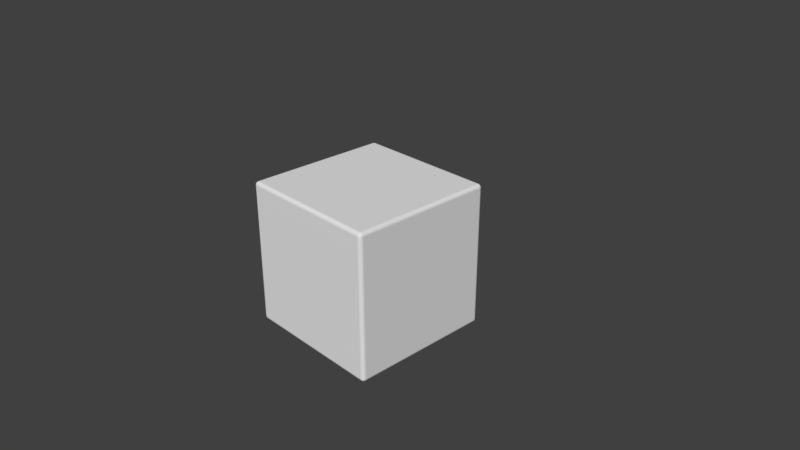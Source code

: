 # Source: dado.blend  (saved by Blender 2.79.0; exported with 4.5.12 LTS)
import bpy
from mathutils import Matrix  # noqa: F401  (used for matrix-valued properties, if any)

bpy.ops.wm.read_factory_settings(use_empty=True)
scene = bpy.context.scene
scene.name = 'Scene'

# ---- collections
col_collection_1 = bpy.data.collections.new('Collection 1'); scene.collection.children.link(col_collection_1)

# ---- materials (node trees are filled in below, after node groups)
mat_material = bpy.data.materials.new('Material')
mat_material.alpha_threshold = 0.0
mat_material.use_transparent_shadow = False
mat_material.roughness = 0.5
mat_material.line_color = (0.0, 0.0, 0.0, 1.0)

# ---- material node trees

# ---- world
world_world = bpy.data.worlds.new('World'); scene.world = world_world
world_world.color = (0.05088, 0.05088, 0.05088)
world_world.use_sun_shadow = False
world_world.sun_shadow_jitter_overblur = 0.0
world_world.cycles.sampling_method = 'MANUAL'

# ---- cameras
cam_camera = bpy.data.cameras.new('Camera')
cam_camera.clip_end = 100.0
cam_camera.lens = 35.0
cam_camera.sensor_width = 32.0
cam_camera.sensor_height = 18.0
cam_camera.ortho_scale = 7.314
cam_camera.dof.focus_distance = 0.0
cam_camera.dof.aperture_fstop = 128.0

# ---- meshes
me_cube = bpy.data.meshes.new('Cube')
me_cube.from_pydata([(1.0, 0.9499, -0.9499), (0.9499, 0.9499, -1.0), (0.9499, 1.0, -0.9499), (0.9983, 0.9499, -0.9629), (0.9933, 0.9499, -0.975), (0.9853, 0.9499, -0.9853), (0.9983, 0.9629, -0.9499), (0.9963, 0.9633, -0.9634), (0.9912, 0.9631, -0.975), (0.9842, 0.9628, -0.9841), (0.9933, 0.975, -0.9499), (0.9912, 0.9751, -0.9631), (0.9869, 0.9738, -0.9738), (0.9815, 0.9727, -0.9814), (0.9788, 0.9788, -0.9788), (0.9499, 0.9629, -0.9983), (0.9499, 0.975, -0.9933), (0.9499, 0.9853, -0.9853), (0.9629, 0.9499, -0.9983), (0.9633, 0.9634, -0.9963), (0.9631, 0.975, -0.9912), (0.9628, 0.9841, -0.9842), (0.975, 0.9499, -0.9933), (0.9751, 0.9631, -0.9912), (0.9738, 0.9738, -0.9869), (0.9727, 0.9814, -0.9815), (0.9629, 0.9983, -0.9499), (0.975, 0.9933, -0.9499), (0.9853, 0.9853, -0.9499), (0.9499, 0.9983, -0.9629), (0.9634, 0.9963, -0.9633), (0.975, 0.9912, -0.9631), (0.9841, 0.9842, -0.9628), (0.9499, 0.9933, -0.975), (0.9631, 0.9912, -0.9751), (0.9738, 0.9869, -0.9738), (0.9814, 0.9815, -0.9727), (1.0, -0.9499, -0.9499), (0.9499, -1.0, -0.9499), (0.9499, -0.9499, -1.0), (0.9983, -0.9629, -0.9499), (0.9933, -0.975, -0.9499), (0.9853, -0.9853, -0.9499), (0.9983, -0.9499, -0.9629), (0.9963, -0.9634, -0.9633), (0.9912, -0.975, -0.9631), (0.9842, -0.9841, -0.9628), (0.9933, -0.9499, -0.975), (0.9912, -0.9631, -0.9751), (0.9869, -0.9738, -0.9738), (0.9815, -0.9814, -0.9727), (0.9788, -0.9788, -0.9788), (0.9499, -0.9983, -0.9629), (0.9499, -0.9933, -0.975), (0.9499, -0.9853, -0.9853), (0.9629, -0.9983, -0.9499), (0.9633, -0.9963, -0.9634), (0.9631, -0.9912, -0.975), (0.9628, -0.9842, -0.9841), (0.975, -0.9933, -0.9499), (0.9751, -0.9912, -0.9631), (0.9738, -0.9869, -0.9738), (0.9727, -0.9815, -0.9814), (0.9629, -0.9499, -0.9983), (0.975, -0.9499, -0.9933), (0.9853, -0.9499, -0.9853), (0.9499, -0.9629, -0.9983), (0.9634, -0.9633, -0.9963), (0.975, -0.9631, -0.9912), (0.9841, -0.9628, -0.9842), (0.9499, -0.975, -0.9933), (0.9631, -0.9751, -0.9912), (0.9738, -0.9738, -0.9869), (0.9814, -0.9727, -0.9815), (-0.9499, -1.0, -0.9499), (-1.0, -0.9499, -0.9499), (-0.9499, -0.9499, -1.0), (-0.9629, -0.9983, -0.9499), (-0.975, -0.9933, -0.9499), (-0.9853, -0.9853, -0.9499), (-0.9499, -0.9983, -0.9629), (-0.9634, -0.9963, -0.9633), (-0.975, -0.9912, -0.9631), (-0.9841, -0.9842, -0.9628), (-0.9499, -0.9933, -0.975), (-0.9631, -0.9912, -0.9751), (-0.9738, -0.9869, -0.9738), (-0.9814, -0.9815, -0.9727), (-0.9788, -0.9788, -0.9788), (-0.9983, -0.9499, -0.9629), (-0.9933, -0.9499, -0.975), (-0.9853, -0.9499, -0.9853), (-0.9983, -0.9629, -0.9499), (-0.9963, -0.9633, -0.9634), (-0.9912, -0.9631, -0.975), (-0.9842, -0.9628, -0.9841), (-0.9933, -0.975, -0.9499), (-0.9912, -0.9751, -0.9631), (-0.9869, -0.9738, -0.9738), (-0.9815, -0.9727, -0.9814), (-0.9499, -0.9629, -0.9983), (-0.9499, -0.975, -0.9933), (-0.9499, -0.9853, -0.9853), (-0.9629, -0.9499, -0.9983), (-0.9633, -0.9634, -0.9963), (-0.9631, -0.975, -0.9912), (-0.9628, -0.9841, -0.9842), (-0.975, -0.9499, -0.9933), (-0.9751, -0.9631, -0.9912), (-0.9738, -0.9738, -0.9869), (-0.9727, -0.9814, -0.9815), (-0.9499, 1.0, -0.9499), (-0.9499, 0.9499, -1.0), (-1.0, 0.9499, -0.9499), (-0.9499, 0.9983, -0.9629), (-0.9499, 0.9933, -0.975), (-0.9499, 0.9853, -0.9853), (-0.9629, 0.9983, -0.9499), (-0.9633, 0.9963, -0.9634), (-0.9631, 0.9912, -0.975), (-0.9628, 0.9842, -0.9841), (-0.975, 0.9933, -0.9499), (-0.9751, 0.9912, -0.9631), (-0.9738, 0.9869, -0.9738), (-0.9727, 0.9815, -0.9814), (-0.9788, 0.9788, -0.9788), (-0.9629, 0.9499, -0.9983), (-0.975, 0.9499, -0.9933), (-0.9853, 0.9499, -0.9853), (-0.9499, 0.9629, -0.9983), (-0.9634, 0.9633, -0.9963), (-0.975, 0.9631, -0.9912), (-0.9841, 0.9628, -0.9842), (-0.9499, 0.975, -0.9933), (-0.9631, 0.9751, -0.9912), (-0.9738, 0.9738, -0.9869), (-0.9814, 0.9727, -0.9815), (-0.9983, 0.9629, -0.9499), (-0.9933, 0.975, -0.9499), (-0.9853, 0.9853, -0.9499), (-0.9983, 0.9499, -0.9629), (-0.9963, 0.9634, -0.9633), (-0.9912, 0.975, -0.9631), (-0.9842, 0.9841, -0.9628), (-0.9933, 0.9499, -0.975), (-0.9912, 0.9631, -0.9751), (-0.9869, 0.9738, -0.9738), (-0.9814, 0.9814, -0.9727), (0.9499, 1.0, 0.9499), (0.9499, 0.9499, 1.0), (1.0, 0.9499, 0.9499), (0.9499, 0.9983, 0.9629), (0.9499, 0.9933, 0.975), (0.9499, 0.9853, 0.9853), (0.9629, 0.9983, 0.9499), (0.9633, 0.9963, 0.9634), (0.9631, 0.9912, 0.975), (0.9628, 0.9842, 0.9841), (0.975, 0.9933, 0.9499), (0.9751, 0.9912, 0.9631), (0.9738, 0.9869, 0.9738), (0.9727, 0.9814, 0.9814), (0.9788, 0.9788, 0.9788), (0.9629, 0.9499, 0.9983), (0.975, 0.9499, 0.9933), (0.9853, 0.9499, 0.9853), (0.9499, 0.9629, 0.9983), (0.9634, 0.9633, 0.9963), (0.975, 0.9631, 0.9912), (0.9841, 0.9628, 0.9842), (0.9499, 0.975, 0.9933), (0.9631, 0.9751, 0.9912), (0.9738, 0.9738, 0.9869), (0.9814, 0.9727, 0.9815), (0.9983, 0.9629, 0.9499), (0.9933, 0.975, 0.9499), (0.9853, 0.9853, 0.9499), (0.9983, 0.9499, 0.9629), (0.9963, 0.9634, 0.9633), (0.9912, 0.975, 0.9631), (0.9842, 0.9841, 0.9628), (0.9933, 0.9499, 0.975), (0.9912, 0.9631, 0.9751), (0.9869, 0.9738, 0.9738), (0.9815, 0.9814, 0.9727), (0.9499, -1.0, 0.9499), (1.0, -0.9499, 0.9499), (0.9499, -0.9499, 1.0), (0.9629, -0.9983, 0.9499), (0.975, -0.9933, 0.9499), (0.9853, -0.9853, 0.9499), (0.9499, -0.9983, 0.9629), (0.9634, -0.9963, 0.9633), (0.975, -0.9912, 0.9631), (0.9841, -0.9842, 0.9628), (0.9499, -0.9933, 0.975), (0.9631, -0.9912, 0.9751), (0.9738, -0.9869, 0.9738), (0.9814, -0.9815, 0.9727), (0.9788, -0.9788, 0.9788), (0.9983, -0.9499, 0.9629), (0.9933, -0.9499, 0.975), (0.9853, -0.9499, 0.9853), (0.9983, -0.9629, 0.9499), (0.9963, -0.9633, 0.9634), (0.9912, -0.9631, 0.975), (0.9842, -0.9628, 0.9841), (0.9933, -0.975, 0.9499), (0.9912, -0.9751, 0.9631), (0.9869, -0.9738, 0.9738), (0.9814, -0.9727, 0.9814), (0.9499, -0.9629, 0.9983), (0.9499, -0.975, 0.9933), (0.9499, -0.9853, 0.9853), (0.9629, -0.9499, 0.9983), (0.9633, -0.9634, 0.9963), (0.9631, -0.975, 0.9912), (0.9628, -0.9841, 0.9842), (0.975, -0.9499, 0.9933), (0.9751, -0.9631, 0.9912), (0.9738, -0.9738, 0.9869), (0.9727, -0.9814, 0.9815), (-1.0, -0.9499, 0.9499), (-0.9499, -1.0, 0.9499), (-0.9499, -0.9499, 1.0), (-0.9983, -0.9629, 0.9499), (-0.9933, -0.975, 0.9499), (-0.9853, -0.9853, 0.9499), (-0.9983, -0.9499, 0.9629), (-0.9963, -0.9634, 0.9633), (-0.9912, -0.975, 0.9631), (-0.9842, -0.9841, 0.9628), (-0.9933, -0.9499, 0.975), (-0.9912, -0.9631, 0.9751), (-0.9869, -0.9738, 0.9738), (-0.9815, -0.9814, 0.9727), (-0.9788, -0.9788, 0.9788), (-0.9499, -0.9983, 0.9629), (-0.9499, -0.9933, 0.975), (-0.9499, -0.9853, 0.9853), (-0.9629, -0.9983, 0.9499), (-0.9633, -0.9963, 0.9634), (-0.9631, -0.9912, 0.975), (-0.9628, -0.9842, 0.9841), (-0.975, -0.9933, 0.9499), (-0.9751, -0.9912, 0.9631), (-0.9738, -0.9869, 0.9738), (-0.9727, -0.9814, 0.9814), (-0.9629, -0.9499, 0.9983), (-0.975, -0.9499, 0.9933), (-0.9853, -0.9499, 0.9853), (-0.9499, -0.9629, 0.9983), (-0.9634, -0.9633, 0.9963), (-0.975, -0.9631, 0.9912), (-0.9841, -0.9628, 0.9842), (-0.9499, -0.975, 0.9933), (-0.9631, -0.9751, 0.9912), (-0.9738, -0.9738, 0.9869), (-0.9814, -0.9727, 0.9815), (-1.0, 0.9499, 0.9499), (-0.9499, 0.9499, 1.0), (-0.9499, 1.0, 0.9499), (-0.9983, 0.9499, 0.9629), (-0.9933, 0.9499, 0.975), (-0.9853, 0.9499, 0.9853), (-0.9983, 0.9629, 0.9499), (-0.9963, 0.9633, 0.9634), (-0.9912, 0.9631, 0.975), (-0.9842, 0.9628, 0.9841), (-0.9933, 0.975, 0.9499), (-0.9912, 0.9751, 0.9631), (-0.9869, 0.9738, 0.9738), (-0.9815, 0.9727, 0.9814), (-0.9788, 0.9788, 0.9788), (-0.9499, 0.9629, 0.9983), (-0.9499, 0.975, 0.9933), (-0.9499, 0.9853, 0.9853), (-0.9629, 0.9499, 0.9983), (-0.9633, 0.9634, 0.9963), (-0.9631, 0.975, 0.9912), (-0.9628, 0.9841, 0.9842), (-0.975, 0.9499, 0.9933), (-0.9751, 0.9631, 0.9912), (-0.9738, 0.9738, 0.9869), (-0.9727, 0.9814, 0.9815), (-0.9629, 0.9983, 0.9499), (-0.975, 0.9933, 0.9499), (-0.9853, 0.9853, 0.9499), (-0.9499, 0.9983, 0.9629), (-0.9634, 0.9963, 0.9633), (-0.975, 0.9912, 0.9631), (-0.9841, 0.9842, 0.9628), (-0.9499, 0.9933, 0.975), (-0.9631, 0.9912, 0.9751), (-0.9738, 0.9869, 0.9738), (-0.9814, 0.9815, 0.9727)], [], [(148, 2, 111, 261), (1, 39, 76, 112), (75, 222, 259, 113), (149, 260, 224, 187), (38, 185, 223, 74), (0, 3, 7, 6), (3, 4, 8, 7), (4, 5, 9, 8), (6, 7, 11, 10), (7, 8, 12, 11), (8, 9, 13, 12), (10, 11, 32, 28), (11, 12, 36, 32), (12, 13, 14, 36), (1, 15, 19, 18), (15, 16, 20, 19), (16, 17, 21, 20), (18, 19, 23, 22), (19, 20, 24, 23), (20, 21, 25, 24), (22, 23, 9, 5), (23, 24, 13, 9), (24, 25, 14, 13), (2, 26, 30, 29), (26, 27, 31, 30), (27, 28, 32, 31), (29, 30, 34, 33), (30, 31, 35, 34), (31, 32, 36, 35), (33, 34, 21, 17), (34, 35, 25, 21), (35, 36, 14, 25), (37, 40, 44, 43), (40, 41, 45, 44), (41, 42, 46, 45), (43, 44, 48, 47), (44, 45, 49, 48), (45, 46, 50, 49), (47, 48, 69, 65), (48, 49, 73, 69), (49, 50, 51, 73), (38, 52, 56, 55), (52, 53, 57, 56), (53, 54, 58, 57), (55, 56, 60, 59), (56, 57, 61, 60), (57, 58, 62, 61), (59, 60, 46, 42), (60, 61, 50, 46), (61, 62, 51, 50), (39, 63, 67, 66), (63, 64, 68, 67), (64, 65, 69, 68), (66, 67, 71, 70), (67, 68, 72, 71), (68, 69, 73, 72), (70, 71, 58, 54), (71, 72, 62, 58), (72, 73, 51, 62), (74, 77, 81, 80), (77, 78, 82, 81), (78, 79, 83, 82), (80, 81, 85, 84), (81, 82, 86, 85), (82, 83, 87, 86), (84, 85, 106, 102), (85, 86, 110, 106), (86, 87, 88, 110), (75, 89, 93, 92), (89, 90, 94, 93), (90, 91, 95, 94), (92, 93, 97, 96), (93, 94, 98, 97), (94, 95, 99, 98), (96, 97, 83, 79), (97, 98, 87, 83), (98, 99, 88, 87), (76, 100, 104, 103), (100, 101, 105, 104), (101, 102, 106, 105), (103, 104, 108, 107), (104, 105, 109, 108), (105, 106, 110, 109), (107, 108, 95, 91), (108, 109, 99, 95), (109, 110, 88, 99), (111, 114, 118, 117), (114, 115, 119, 118), (115, 116, 120, 119), (117, 118, 122, 121), (118, 119, 123, 122), (119, 120, 124, 123), (121, 122, 143, 139), (122, 123, 147, 143), (123, 124, 125, 147), (112, 126, 130, 129), (126, 127, 131, 130), (127, 128, 132, 131), (129, 130, 134, 133), (130, 131, 135, 134), (131, 132, 136, 135), (133, 134, 120, 116), (134, 135, 124, 120), (135, 136, 125, 124), (113, 137, 141, 140), (137, 138, 142, 141), (138, 139, 143, 142), (140, 141, 145, 144), (141, 142, 146, 145), (142, 143, 147, 146), (144, 145, 132, 128), (145, 146, 136, 132), (146, 147, 125, 136), (148, 151, 155, 154), (151, 152, 156, 155), (152, 153, 157, 156), (154, 155, 159, 158), (155, 156, 160, 159), (156, 157, 161, 160), (158, 159, 180, 176), (159, 160, 184, 180), (160, 161, 162, 184), (149, 163, 167, 166), (163, 164, 168, 167), (164, 165, 169, 168), (166, 167, 171, 170), (167, 168, 172, 171), (168, 169, 173, 172), (170, 171, 157, 153), (171, 172, 161, 157), (172, 173, 162, 161), (150, 174, 178, 177), (174, 175, 179, 178), (175, 176, 180, 179), (177, 178, 182, 181), (178, 179, 183, 182), (179, 180, 184, 183), (181, 182, 169, 165), (182, 183, 173, 169), (183, 184, 162, 173), (185, 188, 192, 191), (188, 189, 193, 192), (189, 190, 194, 193), (191, 192, 196, 195), (192, 193, 197, 196), (193, 194, 198, 197), (195, 196, 217, 213), (196, 197, 221, 217), (197, 198, 199, 221), (186, 200, 204, 203), (200, 201, 205, 204), (201, 202, 206, 205), (203, 204, 208, 207), (204, 205, 209, 208), (205, 206, 210, 209), (207, 208, 194, 190), (208, 209, 198, 194), (209, 210, 199, 198), (187, 211, 215, 214), (211, 212, 216, 215), (212, 213, 217, 216), (214, 215, 219, 218), (215, 216, 220, 219), (216, 217, 221, 220), (218, 219, 206, 202), (219, 220, 210, 206), (220, 221, 199, 210), (222, 225, 229, 228), (225, 226, 230, 229), (226, 227, 231, 230), (228, 229, 233, 232), (229, 230, 234, 233), (230, 231, 235, 234), (232, 233, 254, 250), (233, 234, 258, 254), (234, 235, 236, 258), (223, 237, 241, 240), (237, 238, 242, 241), (238, 239, 243, 242), (240, 241, 245, 244), (241, 242, 246, 245), (242, 243, 247, 246), (244, 245, 231, 227), (245, 246, 235, 231), (246, 247, 236, 235), (224, 248, 252, 251), (248, 249, 253, 252), (249, 250, 254, 253), (251, 252, 256, 255), (252, 253, 257, 256), (253, 254, 258, 257), (255, 256, 243, 239), (256, 257, 247, 243), (257, 258, 236, 247), (259, 262, 266, 265), (262, 263, 267, 266), (263, 264, 268, 267), (265, 266, 270, 269), (266, 267, 271, 270), (267, 268, 272, 271), (269, 270, 291, 287), (270, 271, 295, 291), (271, 272, 273, 295), (260, 274, 278, 277), (274, 275, 279, 278), (275, 276, 280, 279), (277, 278, 282, 281), (278, 279, 283, 282), (279, 280, 284, 283), (281, 282, 268, 264), (282, 283, 272, 268), (283, 284, 273, 272), (261, 285, 289, 288), (285, 286, 290, 289), (286, 287, 291, 290), (288, 289, 293, 292), (289, 290, 294, 293), (290, 291, 295, 294), (292, 293, 280, 276), (293, 294, 284, 280), (294, 295, 273, 284), (0, 37, 43, 3), (3, 43, 47, 4), (4, 47, 65, 5), (5, 65, 64, 22), (22, 64, 63, 18), (18, 63, 39, 1), (1, 112, 129, 15), (15, 129, 133, 16), (16, 133, 116, 17), (17, 116, 115, 33), (33, 115, 114, 29), (29, 114, 111, 2), (2, 148, 154, 26), (26, 154, 158, 27), (27, 158, 176, 28), (28, 176, 175, 10), (10, 175, 174, 6), (6, 174, 150, 0), (38, 74, 80, 52), (52, 80, 84, 53), (53, 84, 102, 54), (54, 102, 101, 70), (70, 101, 100, 66), (66, 100, 76, 39), (37, 186, 203, 40), (40, 203, 207, 41), (41, 207, 190, 42), (42, 190, 189, 59), (59, 189, 188, 55), (55, 188, 185, 38), (75, 113, 140, 89), (89, 140, 144, 90), (90, 144, 128, 91), (91, 128, 127, 107), (107, 127, 126, 103), (103, 126, 112, 76), (74, 223, 240, 77), (77, 240, 244, 78), (78, 244, 227, 79), (79, 227, 226, 96), (96, 226, 225, 92), (92, 225, 222, 75), (113, 259, 265, 137), (137, 265, 269, 138), (138, 269, 287, 139), (139, 287, 286, 121), (121, 286, 285, 117), (117, 285, 261, 111), (149, 187, 214, 163), (163, 214, 218, 164), (164, 218, 202, 165), (165, 202, 201, 181), (181, 201, 200, 177), (177, 200, 186, 150), (148, 261, 288, 151), (151, 288, 292, 152), (152, 292, 276, 153), (153, 276, 275, 170), (170, 275, 274, 166), (166, 274, 260, 149), (187, 224, 251, 211), (211, 251, 255, 212), (212, 255, 239, 213), (213, 239, 238, 195), (195, 238, 237, 191), (191, 237, 223, 185), (224, 260, 277, 248), (248, 277, 281, 249), (249, 281, 264, 250), (250, 264, 263, 232), (232, 263, 262, 228), (228, 262, 259, 222), (0, 150, 186, 37)])
_uv = me_cube.uv_layers.new(name='UVMap')
_uv.uv.foreach_set('vector', [0.6128, 0.07772, 0.6128, 0.2928, 0.3977, 0.2928, 0.3977, 0.07772, 0.6128, 0.3041, 0.6128, 0.5191, 0.3977, 0.5191, 0.3977, 0.3041, 0.3864, 0.5305, 0.3864, 0.7455, 0.1713, 0.7455, 0.1713, 0.5305, 0.6128, 0.9719, 0.3977, 0.9719, 0.3977, 0.7568, 0.6128, 0.7568, 0.6128, 0.5305, 0.6128, 0.7455, 0.3977, 0.7455, 0.3977, 0.5305, 0.8391, 0.5305, 0.8391, 0.529, 0.8406, 0.5289, 0.8406, 0.5305, 0.8391, 0.529, 0.8391, 0.5276, 0.8406, 0.5276, 0.8406, 0.5289, 0.8391, 0.5276, 0.8391, 0.5248, 0.8406, 0.5248, 0.8406, 0.5276, 0.8406, 0.5305, 0.8406, 0.5289, 0.842, 0.529, 0.842, 0.5305, 0.8406, 0.5289, 0.8406, 0.5276, 0.8418, 0.5278, 0.842, 0.529, 0.8406, 0.5276, 0.8406, 0.5248, 0.8417, 0.5248, 0.8418, 0.5278, 0.842, 0.5305, 0.842, 0.529, 0.8448, 0.529, 0.8448, 0.5305, 0.842, 0.529, 0.8418, 0.5278, 0.8448, 0.5279, 0.8448, 0.529, 0.8418, 0.5278, 0.8417, 0.5248, 0.8424, 0.5248, 0.8448, 0.5279, 0.6128, 0.3041, 0.6128, 0.3026, 0.6143, 0.3026, 0.6142, 0.3041, 0.6128, 0.3026, 0.6128, 0.3013, 0.6142, 0.3013, 0.6143, 0.3026, 0.6128, 0.3013, 0.6128, 0.2984, 0.6142, 0.2984, 0.6142, 0.3013, 0.6142, 0.3041, 0.6143, 0.3026, 0.6156, 0.3026, 0.6156, 0.3041, 0.6143, 0.3026, 0.6142, 0.3013, 0.6155, 0.3014, 0.6156, 0.3026, 0.6142, 0.3013, 0.6142, 0.2984, 0.6153, 0.2984, 0.6155, 0.3014, 0.6156, 0.3041, 0.6156, 0.3026, 0.6184, 0.3026, 0.6184, 0.3041, 0.6156, 0.3026, 0.6155, 0.3014, 0.6184, 0.3015, 0.6184, 0.3026, 0.6155, 0.3014, 0.6153, 0.2984, 0.616, 0.2984, 0.6184, 0.3015, 0.6128, 0.2928, 0.6142, 0.2928, 0.6143, 0.2943, 0.6128, 0.2942, 0.6142, 0.2928, 0.6156, 0.2928, 0.6156, 0.2942, 0.6143, 0.2943, 0.6156, 0.2928, 0.6184, 0.2928, 0.6184, 0.2942, 0.6156, 0.2942, 0.6128, 0.2942, 0.6143, 0.2943, 0.6143, 0.2956, 0.6128, 0.2956, 0.6143, 0.2943, 0.6156, 0.2942, 0.6155, 0.2955, 0.6143, 0.2956, 0.6156, 0.2942, 0.6184, 0.2942, 0.6184, 0.2953, 0.6155, 0.2955, 0.6128, 0.2956, 0.6143, 0.2956, 0.6142, 0.2984, 0.6128, 0.2984, 0.6143, 0.2956, 0.6155, 0.2955, 0.6153, 0.2984, 0.6142, 0.2984, 0.6155, 0.2955, 0.6184, 0.2953, 0.6184, 0.296, 0.6153, 0.2984, 0.6241, 0.5305, 0.6226, 0.5305, 0.6226, 0.529, 0.6241, 0.529, 0.6226, 0.5305, 0.6213, 0.5305, 0.6213, 0.529, 0.6226, 0.529, 0.6213, 0.5305, 0.6184, 0.5305, 0.6184, 0.529, 0.6213, 0.529, 0.6241, 0.529, 0.6226, 0.529, 0.6226, 0.5276, 0.6241, 0.5276, 0.6226, 0.529, 0.6213, 0.529, 0.6214, 0.5278, 0.6226, 0.5276, 0.6213, 0.529, 0.6184, 0.529, 0.6184, 0.5279, 0.6214, 0.5278, 0.6241, 0.5276, 0.6226, 0.5276, 0.6226, 0.5248, 0.6241, 0.5248, 0.6226, 0.5276, 0.6214, 0.5278, 0.6215, 0.5248, 0.6226, 0.5248, 0.6214, 0.5278, 0.6184, 0.5279, 0.6176, 0.5248, 0.6215, 0.5248, 0.6128, 0.5305, 0.6128, 0.529, 0.6143, 0.5289, 0.6142, 0.5305, 0.6128, 0.529, 0.6128, 0.5276, 0.6142, 0.5276, 0.6143, 0.5289, 0.6128, 0.5276, 0.6128, 0.5248, 0.6142, 0.5248, 0.6142, 0.5276, 0.6142, 0.5305, 0.6143, 0.5289, 0.6156, 0.529, 0.6156, 0.5305, 0.6143, 0.5289, 0.6142, 0.5276, 0.6155, 0.5278, 0.6156, 0.529, 0.6142, 0.5276, 0.6142, 0.5248, 0.6153, 0.5248, 0.6155, 0.5278, 0.6156, 0.5305, 0.6156, 0.529, 0.6184, 0.529, 0.6184, 0.5305, 0.6156, 0.529, 0.6155, 0.5278, 0.6184, 0.5279, 0.6184, 0.529, 0.6155, 0.5278, 0.6153, 0.5248, 0.6176, 0.5248, 0.6184, 0.5279, 0.6128, 0.5191, 0.6142, 0.5191, 0.6143, 0.5206, 0.6128, 0.5206, 0.6142, 0.5191, 0.6156, 0.5191, 0.6156, 0.5206, 0.6143, 0.5206, 0.6156, 0.5191, 0.6184, 0.5191, 0.6184, 0.5206, 0.6156, 0.5206, 0.6128, 0.5206, 0.6143, 0.5206, 0.6143, 0.522, 0.6128, 0.522, 0.6143, 0.5206, 0.6156, 0.5206, 0.6155, 0.5218, 0.6143, 0.522, 0.6156, 0.5206, 0.6184, 0.5206, 0.6184, 0.5217, 0.6155, 0.5218, 0.6128, 0.522, 0.6143, 0.522, 0.6142, 0.5248, 0.6128, 0.5248, 0.6143, 0.522, 0.6155, 0.5218, 0.6153, 0.5248, 0.6142, 0.5248, 0.6155, 0.5218, 0.6184, 0.5217, 0.6176, 0.5248, 0.6153, 0.5248, 0.3977, 0.5305, 0.3963, 0.5305, 0.3962, 0.529, 0.3977, 0.529, 0.3963, 0.5305, 0.3949, 0.5305, 0.3949, 0.529, 0.3962, 0.529, 0.3949, 0.5305, 0.3921, 0.5305, 0.3921, 0.529, 0.3949, 0.529, 0.3977, 0.529, 0.3962, 0.529, 0.3962, 0.5276, 0.3977, 0.5276, 0.3962, 0.529, 0.3949, 0.529, 0.395, 0.5278, 0.3962, 0.5276, 0.3949, 0.529, 0.3921, 0.529, 0.3921, 0.5279, 0.395, 0.5278, 0.3977, 0.5276, 0.3962, 0.5276, 0.3963, 0.5248, 0.3977, 0.5248, 0.3962, 0.5276, 0.395, 0.5278, 0.3951, 0.5248, 0.3963, 0.5248, 0.395, 0.5278, 0.3921, 0.5279, 0.3921, 0.5256, 0.3951, 0.5248, 0.3864, 0.5305, 0.3864, 0.529, 0.3879, 0.5289, 0.3878, 0.5305, 0.3864, 0.529, 0.3864, 0.5276, 0.3879, 0.5276, 0.3879, 0.5289, 0.3864, 0.5276, 0.3864, 0.5248, 0.3878, 0.5248, 0.3879, 0.5276, 0.3878, 0.5305, 0.3879, 0.5289, 0.3892, 0.529, 0.3892, 0.5305, 0.3879, 0.5289, 0.3879, 0.5276, 0.3891, 0.5278, 0.3892, 0.529, 0.3879, 0.5276, 0.3878, 0.5248, 0.389, 0.5248, 0.3891, 0.5278, 0.3892, 0.5305, 0.3892, 0.529, 0.3921, 0.529, 0.3921, 0.5305, 0.3892, 0.529, 0.3891, 0.5278, 0.3921, 0.5279, 0.3921, 0.529, 0.3891, 0.5278, 0.389, 0.5248, 0.3921, 0.5256, 0.3921, 0.5279, 0.3977, 0.5191, 0.3977, 0.5206, 0.3962, 0.5207, 0.3963, 0.5191, 0.3977, 0.5206, 0.3977, 0.522, 0.3962, 0.522, 0.3962, 0.5207, 0.3977, 0.522, 0.3977, 0.5248, 0.3963, 0.5248, 0.3962, 0.522, 0.3963, 0.5191, 0.3962, 0.5207, 0.3949, 0.5206, 0.3949, 0.5191, 0.3962, 0.5207, 0.3962, 0.522, 0.395, 0.5218, 0.3949, 0.5206, 0.3962, 0.522, 0.3963, 0.5248, 0.3951, 0.5248, 0.395, 0.5218, 0.3949, 0.5191, 0.3949, 0.5206, 0.3921, 0.5206, 0.3921, 0.5191, 0.3949, 0.5206, 0.395, 0.5218, 0.3921, 0.5217, 0.3921, 0.5206, 0.395, 0.5218, 0.3951, 0.5248, 0.3921, 0.5256, 0.3921, 0.5217, 0.3977, 0.2928, 0.3977, 0.2942, 0.3962, 0.2943, 0.3963, 0.2928, 0.3977, 0.2942, 0.3977, 0.2956, 0.3962, 0.2956, 0.3962, 0.2943, 0.3977, 0.2956, 0.3977, 0.2984, 0.3963, 0.2984, 0.3962, 0.2956, 0.3963, 0.2928, 0.3962, 0.2943, 0.3949, 0.2943, 0.3949, 0.2928, 0.3962, 0.2943, 0.3962, 0.2956, 0.395, 0.2955, 0.3949, 0.2943, 0.3962, 0.2956, 0.3963, 0.2984, 0.3951, 0.2984, 0.395, 0.2955, 0.3949, 0.2928, 0.3949, 0.2943, 0.3921, 0.2942, 0.3921, 0.2928, 0.3949, 0.2943, 0.395, 0.2955, 0.3921, 0.2953, 0.3921, 0.2942, 0.395, 0.2955, 0.3951, 0.2984, 0.3944, 0.2984, 0.3921, 0.2953, 0.3977, 0.3041, 0.3963, 0.3041, 0.3962, 0.3026, 0.3977, 0.3026, 0.3963, 0.3041, 0.3949, 0.3041, 0.3949, 0.3026, 0.3962, 0.3026, 0.3949, 0.3041, 0.3921, 0.3041, 0.3921, 0.3026, 0.3949, 0.3026, 0.3977, 0.3026, 0.3962, 0.3026, 0.3962, 0.3013, 0.3977, 0.3013, 0.3962, 0.3026, 0.3949, 0.3026, 0.395, 0.3014, 0.3962, 0.3013, 0.3949, 0.3026, 0.3921, 0.3026, 0.3921, 0.3015, 0.395, 0.3014, 0.3977, 0.3013, 0.3962, 0.3013, 0.3963, 0.2984, 0.3977, 0.2984, 0.3962, 0.3013, 0.395, 0.3014, 0.3951, 0.2984, 0.3963, 0.2984, 0.395, 0.3014, 0.3921, 0.3015, 0.3921, 0.3008, 0.3951, 0.2984, 0.1713, 0.5305, 0.1699, 0.5305, 0.1698, 0.529, 0.1713, 0.529, 0.1699, 0.5305, 0.1685, 0.5305, 0.1685, 0.529, 0.1698, 0.529, 0.1685, 0.5305, 0.1657, 0.5305, 0.1657, 0.529, 0.1685, 0.529, 0.1713, 0.529, 0.1698, 0.529, 0.1698, 0.5276, 0.1713, 0.5276, 0.1698, 0.529, 0.1685, 0.529, 0.1686, 0.5278, 0.1698, 0.5276, 0.1685, 0.529, 0.1657, 0.529, 0.1657, 0.5279, 0.1686, 0.5278, 0.1713, 0.5276, 0.1698, 0.5276, 0.1699, 0.5248, 0.1713, 0.5248, 0.1698, 0.5276, 0.1686, 0.5278, 0.1688, 0.5248, 0.1699, 0.5248, 0.1686, 0.5278, 0.1657, 0.5279, 0.1657, 0.5272, 0.1688, 0.5248, 0.6128, 0.07772, 0.6128, 0.07626, 0.6143, 0.0762, 0.6142, 0.07772, 0.6128, 0.07626, 0.6128, 0.07489, 0.6142, 0.07488, 0.6143, 0.0762, 0.6128, 0.07489, 0.6128, 0.07206, 0.6142, 0.07206, 0.6142, 0.07488, 0.6142, 0.07772, 0.6143, 0.0762, 0.6156, 0.07623, 0.6156, 0.07772, 0.6143, 0.0762, 0.6142, 0.07488, 0.6155, 0.07502, 0.6156, 0.07623, 0.6142, 0.07488, 0.6142, 0.07206, 0.6153, 0.07206, 0.6155, 0.07502, 0.6156, 0.07772, 0.6156, 0.07623, 0.6184, 0.07627, 0.6184, 0.07772, 0.6156, 0.07623, 0.6155, 0.07502, 0.6184, 0.07514, 0.6184, 0.07627, 0.6155, 0.07502, 0.6153, 0.07206, 0.616, 0.07206, 0.6184, 0.07514, 0.6128, 0.9719, 0.6142, 0.9719, 0.6143, 0.9734, 0.6128, 0.9733, 0.6142, 0.9719, 0.6156, 0.9719, 0.6156, 0.9734, 0.6143, 0.9734, 0.6156, 0.9719, 0.6184, 0.9719, 0.6184, 0.9733, 0.6156, 0.9734, 0.6128, 0.9733, 0.6143, 0.9734, 0.6143, 0.9747, 0.6128, 0.9747, 0.6143, 0.9734, 0.6156, 0.9734, 0.6155, 0.9746, 0.6143, 0.9747, 0.6156, 0.9734, 0.6184, 0.9733, 0.6184, 0.9745, 0.6155, 0.9746, 0.6128, 0.9747, 0.6143, 0.9747, 0.6142, 0.9776, 0.6128, 0.9776, 0.6143, 0.9747, 0.6155, 0.9746, 0.6153, 0.9776, 0.6142, 0.9776, 0.6155, 0.9746, 0.6184, 0.9745, 0.6184, 0.9752, 0.6153, 0.9776, 0.8391, 0.7455, 0.8406, 0.7455, 0.8407, 0.747, 0.8391, 0.747, 0.8406, 0.7455, 0.842, 0.7455, 0.842, 0.747, 0.8407, 0.747, 0.842, 0.7455, 0.8448, 0.7455, 0.8448, 0.747, 0.842, 0.747, 0.8391, 0.747, 0.8407, 0.747, 0.8406, 0.7484, 0.8391, 0.7483, 0.8407, 0.747, 0.842, 0.747, 0.8418, 0.7482, 0.8406, 0.7484, 0.842, 0.747, 0.8448, 0.747, 0.8448, 0.7481, 0.8418, 0.7482, 0.8391, 0.7483, 0.8406, 0.7484, 0.8406, 0.7512, 0.8391, 0.7512, 0.8406, 0.7484, 0.8418, 0.7482, 0.8417, 0.7512, 0.8406, 0.7512, 0.8418, 0.7482, 0.8448, 0.7481, 0.8448, 0.7488, 0.8417, 0.7512, 0.6128, 0.7455, 0.6142, 0.7455, 0.6143, 0.747, 0.6128, 0.747, 0.6142, 0.7455, 0.6156, 0.7455, 0.6156, 0.747, 0.6143, 0.747, 0.6156, 0.7455, 0.6184, 0.7455, 0.6184, 0.747, 0.6156, 0.747, 0.6128, 0.747, 0.6143, 0.747, 0.6143, 0.7484, 0.6128, 0.7483, 0.6143, 0.747, 0.6156, 0.747, 0.6155, 0.7482, 0.6143, 0.7484, 0.6156, 0.747, 0.6184, 0.747, 0.6184, 0.7481, 0.6155, 0.7482, 0.6128, 0.7483, 0.6143, 0.7484, 0.6142, 0.7512, 0.6128, 0.7512, 0.6143, 0.7484, 0.6155, 0.7482, 0.6153, 0.7512, 0.6142, 0.7512, 0.6155, 0.7482, 0.6184, 0.7481, 0.6184, 0.7504, 0.6153, 0.7512, 0.6241, 0.7455, 0.6241, 0.747, 0.6226, 0.747, 0.6226, 0.7455, 0.6241, 0.747, 0.6241, 0.7483, 0.6226, 0.7484, 0.6226, 0.747, 0.6241, 0.7483, 0.6241, 0.7512, 0.6226, 0.7512, 0.6226, 0.7484, 0.6226, 0.7455, 0.6226, 0.747, 0.6212, 0.747, 0.6213, 0.7455, 0.6226, 0.747, 0.6226, 0.7484, 0.6214, 0.7482, 0.6212, 0.747, 0.6226, 0.7484, 0.6226, 0.7512, 0.6215, 0.7512, 0.6214, 0.7482, 0.6213, 0.7455, 0.6212, 0.747, 0.6184, 0.747, 0.6184, 0.7455, 0.6212, 0.747, 0.6214, 0.7482, 0.6184, 0.7481, 0.6184, 0.747, 0.6214, 0.7482, 0.6215, 0.7512, 0.6184, 0.7504, 0.6184, 0.7481, 0.6128, 0.7568, 0.6128, 0.7554, 0.6143, 0.7553, 0.6142, 0.7568, 0.6128, 0.7554, 0.6128, 0.754, 0.6142, 0.754, 0.6143, 0.7553, 0.6128, 0.754, 0.6128, 0.7512, 0.6142, 0.7512, 0.6142, 0.754, 0.6142, 0.7568, 0.6143, 0.7553, 0.6156, 0.7553, 0.6156, 0.7568, 0.6143, 0.7553, 0.6142, 0.754, 0.6155, 0.7541, 0.6156, 0.7553, 0.6142, 0.754, 0.6142, 0.7512, 0.6153, 0.7512, 0.6155, 0.7541, 0.6156, 0.7568, 0.6156, 0.7553, 0.6184, 0.7554, 0.6184, 0.7568, 0.6156, 0.7553, 0.6155, 0.7541, 0.6184, 0.7543, 0.6184, 0.7554, 0.6155, 0.7541, 0.6153, 0.7512, 0.6184, 0.7504, 0.6184, 0.7543, 0.3864, 0.7455, 0.3878, 0.7455, 0.3879, 0.747, 0.3864, 0.747, 0.3878, 0.7455, 0.3892, 0.7455, 0.3892, 0.747, 0.3879, 0.747, 0.3892, 0.7455, 0.3921, 0.7455, 0.3921, 0.747, 0.3892, 0.747, 0.3864, 0.747, 0.3879, 0.747, 0.3879, 0.7484, 0.3864, 0.7483, 0.3879, 0.747, 0.3892, 0.747, 0.3891, 0.7482, 0.3879, 0.7484, 0.3892, 0.747, 0.3921, 0.747, 0.3921, 0.7481, 0.3891, 0.7482, 0.3864, 0.7483, 0.3879, 0.7484, 0.3878, 0.7512, 0.3864, 0.7512, 0.3879, 0.7484, 0.3891, 0.7482, 0.389, 0.7512, 0.3878, 0.7512, 0.3891, 0.7482, 0.3921, 0.7481, 0.3928, 0.7512, 0.389, 0.7512, 0.3977, 0.7455, 0.3977, 0.747, 0.3962, 0.747, 0.3963, 0.7455, 0.3977, 0.747, 0.3977, 0.7483, 0.3962, 0.7484, 0.3962, 0.747, 0.3977, 0.7483, 0.3977, 0.7512, 0.3963, 0.7512, 0.3962, 0.7484, 0.3963, 0.7455, 0.3962, 0.747, 0.3949, 0.747, 0.3949, 0.7455, 0.3962, 0.747, 0.3962, 0.7484, 0.395, 0.7482, 0.3949, 0.747, 0.3962, 0.7484, 0.3963, 0.7512, 0.3951, 0.7512, 0.395, 0.7482, 0.3949, 0.7455, 0.3949, 0.747, 0.3921, 0.747, 0.3921, 0.7455, 0.3949, 0.747, 0.395, 0.7482, 0.3921, 0.7481, 0.3921, 0.747, 0.395, 0.7482, 0.3951, 0.7512, 0.3928, 0.7512, 0.3921, 0.7481, 0.3977, 0.7568, 0.3963, 0.7568, 0.3962, 0.7553, 0.3977, 0.7554, 0.3963, 0.7568, 0.3949, 0.7568, 0.3949, 0.7554, 0.3962, 0.7553, 0.3949, 0.7568, 0.3921, 0.7568, 0.3921, 0.7554, 0.3949, 0.7554, 0.3977, 0.7554, 0.3962, 0.7553, 0.3962, 0.754, 0.3977, 0.754, 0.3962, 0.7553, 0.3949, 0.7554, 0.395, 0.7541, 0.3962, 0.754, 0.3949, 0.7554, 0.3921, 0.7554, 0.3921, 0.7543, 0.395, 0.7541, 0.3977, 0.754, 0.3962, 0.754, 0.3963, 0.7512, 0.3977, 0.7512, 0.3962, 0.754, 0.395, 0.7541, 0.3951, 0.7512, 0.3963, 0.7512, 0.395, 0.7541, 0.3921, 0.7543, 0.3928, 0.7512, 0.3951, 0.7512, 0.1713, 0.7455, 0.1713, 0.747, 0.1698, 0.747, 0.1699, 0.7455, 0.1713, 0.747, 0.1713, 0.7483, 0.1699, 0.7484, 0.1698, 0.747, 0.1713, 0.7483, 0.1713, 0.7512, 0.1699, 0.7512, 0.1699, 0.7484, 0.1699, 0.7455, 0.1698, 0.747, 0.1685, 0.747, 0.1685, 0.7455, 0.1698, 0.747, 0.1699, 0.7484, 0.1686, 0.7482, 0.1685, 0.747, 0.1699, 0.7484, 0.1699, 0.7512, 0.1688, 0.7512, 0.1686, 0.7482, 0.1685, 0.7455, 0.1685, 0.747, 0.1657, 0.747, 0.1657, 0.7455, 0.1685, 0.747, 0.1686, 0.7482, 0.1657, 0.7481, 0.1657, 0.747, 0.1686, 0.7482, 0.1688, 0.7512, 0.1681, 0.7512, 0.1657, 0.7481, 0.3977, 0.9719, 0.3977, 0.9733, 0.3962, 0.9734, 0.3963, 0.9719, 0.3977, 0.9733, 0.3977, 0.9747, 0.3962, 0.9747, 0.3962, 0.9734, 0.3977, 0.9747, 0.3977, 0.9776, 0.3963, 0.9776, 0.3962, 0.9747, 0.3963, 0.9719, 0.3962, 0.9734, 0.3949, 0.9734, 0.3949, 0.9719, 0.3962, 0.9734, 0.3962, 0.9747, 0.395, 0.9746, 0.3949, 0.9734, 0.3962, 0.9747, 0.3963, 0.9776, 0.3951, 0.9776, 0.395, 0.9746, 0.3949, 0.9719, 0.3949, 0.9734, 0.3921, 0.9733, 0.3921, 0.9719, 0.3949, 0.9734, 0.395, 0.9746, 0.3921, 0.9745, 0.3921, 0.9733, 0.395, 0.9746, 0.3951, 0.9776, 0.3944, 0.9776, 0.3921, 0.9745, 0.3977, 0.07772, 0.3963, 0.07772, 0.3962, 0.07621, 0.3977, 0.07626, 0.3963, 0.07772, 0.3949, 0.07772, 0.3949, 0.07624, 0.3962, 0.07621, 0.3949, 0.07772, 0.3921, 0.07772, 0.3921, 0.07627, 0.3949, 0.07624, 0.3977, 0.07626, 0.3962, 0.07621, 0.3962, 0.07488, 0.3977, 0.07489, 0.3962, 0.07621, 0.3949, 0.07624, 0.395, 0.07502, 0.3962, 0.07488, 0.3949, 0.07624, 0.3921, 0.07627, 0.3921, 0.07514, 0.395, 0.07502, 0.3977, 0.07489, 0.3962, 0.07488, 0.3963, 0.07206, 0.3977, 0.07206, 0.3962, 0.07488, 0.395, 0.07502, 0.3951, 0.07206, 0.3963, 0.07206, 0.395, 0.07502, 0.3921, 0.07514, 0.3921, 0.07445, 0.3951, 0.07206, 0.8391, 0.5305, 0.6241, 0.5305, 0.6241, 0.529, 0.8391, 0.529, 0.8391, 0.529, 0.6241, 0.529, 0.6241, 0.5276, 0.8391, 0.5276, 0.8391, 0.5276, 0.6241, 0.5276, 0.6241, 0.5248, 0.8391, 0.5248, 0.6184, 0.3041, 0.6184, 0.5191, 0.6156, 0.5191, 0.6156, 0.3041, 0.6156, 0.3041, 0.6156, 0.5191, 0.6142, 0.5191, 0.6142, 0.3041, 0.6142, 0.3041, 0.6142, 0.5191, 0.6128, 0.5191, 0.6128, 0.3041, 0.6128, 0.3041, 0.3977, 0.3041, 0.3977, 0.3026, 0.6128, 0.3026, 0.6128, 0.3026, 0.3977, 0.3026, 0.3977, 0.3013, 0.6128, 0.3013, 0.6128, 0.3013, 0.3977, 0.3013, 0.3977, 0.2984, 0.6128, 0.2984, 0.6128, 0.2984, 0.3977, 0.2984, 0.3977, 0.2956, 0.6128, 0.2956, 0.6128, 0.2956, 0.3977, 0.2956, 0.3977, 0.2942, 0.6128, 0.2942, 0.6128, 0.2942, 0.3977, 0.2942, 0.3977, 0.2928, 0.6128, 0.2928, 0.6128, 0.2928, 0.6128, 0.07772, 0.6142, 0.07772, 0.6142, 0.2928, 0.6142, 0.2928, 0.6142, 0.07772, 0.6156, 0.07772, 0.6156, 0.2928, 0.6156, 0.2928, 0.6156, 0.07772, 0.6184, 0.07772, 0.6184, 0.2928, 0.8448, 0.5305, 0.8448, 0.7455, 0.842, 0.7455, 0.842, 0.5305, 0.842, 0.5305, 0.842, 0.7455, 0.8406, 0.7455, 0.8406, 0.5305, 0.8406, 0.5305, 0.8406, 0.7455, 0.8391, 0.7455, 0.8391, 0.5305, 0.6128, 0.5305, 0.3977, 0.5305, 0.3977, 0.529, 0.6128, 0.529, 0.6128, 0.529, 0.3977, 0.529, 0.3977, 0.5276, 0.6128, 0.5276, 0.6128, 0.5276, 0.3977, 0.5276, 0.3977, 0.5248, 0.6128, 0.5248, 0.6128, 0.5248, 0.3977, 0.5248, 0.3977, 0.522, 0.6128, 0.522, 0.6128, 0.522, 0.3977, 0.522, 0.3977, 0.5206, 0.6128, 0.5206, 0.6128, 0.5206, 0.3977, 0.5206, 0.3977, 0.5191, 0.6128, 0.5191, 0.6241, 0.5305, 0.6241, 0.7455, 0.6226, 0.7455, 0.6226, 0.5305, 0.6226, 0.5305, 0.6226, 0.7455, 0.6213, 0.7455, 0.6213, 0.5305, 0.6213, 0.5305, 0.6213, 0.7455, 0.6184, 0.7455, 0.6184, 0.5305, 0.6184, 0.5305, 0.6184, 0.7455, 0.6156, 0.7455, 0.6156, 0.5305, 0.6156, 0.5305, 0.6156, 0.7455, 0.6142, 0.7455, 0.6142, 0.5305, 0.6142, 0.5305, 0.6142, 0.7455, 0.6128, 0.7455, 0.6128, 0.5305, 0.3864, 0.5305, 0.1713, 0.5305, 0.1713, 0.529, 0.3864, 0.529, 0.3864, 0.529, 0.1713, 0.529, 0.1713, 0.5276, 0.3864, 0.5276, 0.3864, 0.5276, 0.1713, 0.5276, 0.1713, 0.5248, 0.3864, 0.5248, 0.3921, 0.5191, 0.3921, 0.3041, 0.3949, 0.3041, 0.3949, 0.5191, 0.3949, 0.5191, 0.3949, 0.3041, 0.3963, 0.3041, 0.3963, 0.5191, 0.3963, 0.5191, 0.3963, 0.3041, 0.3977, 0.3041, 0.3977, 0.5191, 0.3977, 0.5305, 0.3977, 0.7455, 0.3963, 0.7455, 0.3963, 0.5305, 0.3963, 0.5305, 0.3963, 0.7455, 0.3949, 0.7455, 0.3949, 0.5305, 0.3949, 0.5305, 0.3949, 0.7455, 0.3921, 0.7455, 0.3921, 0.5305, 0.3921, 0.5305, 0.3921, 0.7455, 0.3892, 0.7455, 0.3892, 0.5305, 0.3892, 0.5305, 0.3892, 0.7455, 0.3878, 0.7455, 0.3878, 0.5305, 0.3878, 0.5305, 0.3878, 0.7455, 0.3864, 0.7455, 0.3864, 0.5305, 0.1713, 0.5305, 0.1713, 0.7455, 0.1699, 0.7455, 0.1699, 0.5305, 0.1699, 0.5305, 0.1699, 0.7455, 0.1685, 0.7455, 0.1685, 0.5305, 0.1685, 0.5305, 0.1685, 0.7455, 0.1657, 0.7455, 0.1657, 0.5305, 0.3921, 0.2928, 0.3921, 0.07772, 0.3949, 0.07772, 0.3949, 0.2928, 0.3949, 0.2928, 0.3949, 0.07772, 0.3963, 0.07772, 0.3963, 0.2928, 0.3963, 0.2928, 0.3963, 0.07772, 0.3977, 0.07772, 0.3977, 0.2928, 0.6128, 0.9719, 0.6128, 0.7568, 0.6142, 0.7568, 0.6142, 0.9719, 0.6142, 0.9719, 0.6142, 0.7568, 0.6156, 0.7568, 0.6156, 0.9719, 0.6156, 0.9719, 0.6156, 0.7568, 0.6184, 0.7568, 0.6184, 0.9719, 0.8391, 0.7512, 0.6241, 0.7512, 0.6241, 0.7483, 0.8391, 0.7483, 0.8391, 0.7483, 0.6241, 0.7483, 0.6241, 0.747, 0.8391, 0.747, 0.8391, 0.747, 0.6241, 0.747, 0.6241, 0.7455, 0.8391, 0.7455, 0.6128, 0.07772, 0.3977, 0.07772, 0.3977, 0.07626, 0.6128, 0.07626, 0.6128, 0.07626, 0.3977, 0.07626, 0.3977, 0.07489, 0.6128, 0.07489, 0.6128, 0.07489, 0.3977, 0.07489, 0.3977, 0.07206, 0.6128, 0.07206, 0.6128, 0.9776, 0.3977, 0.9776, 0.3977, 0.9747, 0.6128, 0.9747, 0.6128, 0.9747, 0.3977, 0.9747, 0.3977, 0.9733, 0.6128, 0.9733, 0.6128, 0.9733, 0.3977, 0.9733, 0.3977, 0.9719, 0.6128, 0.9719, 0.6128, 0.7568, 0.3977, 0.7568, 0.3977, 0.7554, 0.6128, 0.7554, 0.6128, 0.7554, 0.3977, 0.7554, 0.3977, 0.754, 0.6128, 0.754, 0.6128, 0.754, 0.3977, 0.754, 0.3977, 0.7512, 0.6128, 0.7512, 0.6128, 0.7512, 0.3977, 0.7512, 0.3977, 0.7483, 0.6128, 0.7483, 0.6128, 0.7483, 0.3977, 0.7483, 0.3977, 0.747, 0.6128, 0.747, 0.6128, 0.747, 0.3977, 0.747, 0.3977, 0.7455, 0.6128, 0.7455, 0.3977, 0.7568, 0.3977, 0.9719, 0.3963, 0.9719, 0.3963, 0.7568, 0.3963, 0.7568, 0.3963, 0.9719, 0.3949, 0.9719, 0.3949, 0.7568, 0.3949, 0.7568, 0.3949, 0.9719, 0.3921, 0.9719, 0.3921, 0.7568, 0.3864, 0.7512, 0.1713, 0.7512, 0.1713, 0.7483, 0.3864, 0.7483, 0.3864, 0.7483, 0.1713, 0.7483, 0.1713, 0.747, 0.3864, 0.747, 0.3864, 0.747, 0.1713, 0.747, 0.1713, 0.7455, 0.3864, 0.7455, 0.8391, 0.5305, 0.8391, 0.7455, 0.6241, 0.7455, 0.6241, 0.5305])
me_cube.materials.append(mat_material)
me_cube.use_remesh_preserve_volume = False
me_cube.use_remesh_preserve_attributes = False
me_cube.use_mirror_vertex_groups = False
me_cube.update()

# ---- objects
ob_cube = bpy.data.objects.new('Cube', me_cube)
ob_camera = bpy.data.objects.new('Camera', cam_camera)

# ---- transforms, parenting, visibility, modifiers, constraints
ob_cube.location = (0.0, 0.0, 0.0)
ob_cube.lock_rotations_4d = False
ob_cube.empty_display_type = 'ARROWS'
ob_cube.lineart.crease_threshold = 0.0
ob_camera.location = (7.481, -6.508, 5.344)
ob_camera.rotation_euler = (1.109, 0.0, 0.8149)
ob_camera.lock_rotations_4d = False
ob_camera.empty_display_type = 'ARROWS'
ob_camera.color = (0.0, 0.0, 0.0, 0.0)
ob_camera.display_type = 'WIRE'
ob_camera.lineart.crease_threshold = 0.0

# ---- collection membership
col_collection_1.objects.link(ob_cube)
col_collection_1.objects.link(ob_camera)

# ---- scene / render settings (as saved in the file)
scene.camera = ob_camera
scene.frame_start = 1; scene.frame_end = 250; scene.frame_set(1)
scene.render.engine = 'BLENDER_EEVEE_NEXT'
scene.render.resolution_percentage = 50
scene.render.dither_intensity = 0.0
scene.cycles.use_denoising = False
scene.cycles.samples = 128
scene.cycles.sampling_pattern = 'TABULATED_SOBOL'
scene.cycles.use_adaptive_sampling = False
scene.cycles.use_light_tree = False
scene.cycles.blur_glossy = 0.0
scene.cycles.sample_clamp_indirect = 0.0
scene.view_settings.view_transform = 'Standard'
bpy.context.view_layer.update()

# ---- added for rendering (the .blend has no usable light): sun
light_auto_sun = bpy.data.lights.new('AutoSun', 'SUN')
light_auto_sun.energy = 3.0
light_auto_sun.angle = 0.0523599
ob_auto_sun = bpy.data.objects.new('AutoSun', light_auto_sun)
scene.collection.objects.link(ob_auto_sun)
ob_auto_sun.rotation_euler = (0.872665, 0.174533, 0.523599)
bpy.context.view_layer.update()
